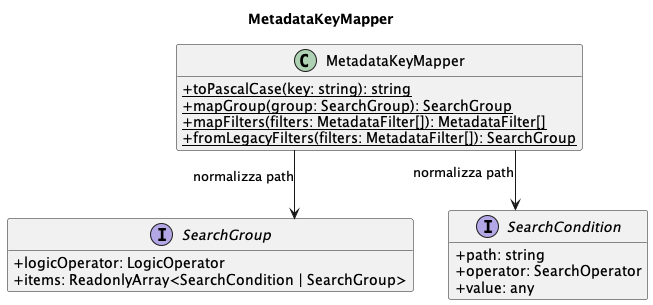

The diagram above was rendered by PlantUML. Its source (embedded in the PNG):
@startuml
title MetadataKeyMapper

skinparam classAttributeIconSize 0
skinparam linetype ortho
hide empty members

class MetadataKeyMapper {
    + {static} toPascalCase(key: string): string
    + {static} mapGroup(group: SearchGroup): SearchGroup
    + {static} mapFilters(filters: MetadataFilter[]): MetadataFilter[]
    + {static} fromLegacyFilters(filters: MetadataFilter[]): SearchGroup
}
interface SearchGroup {
    + logicOperator: LogicOperator
    + items: ReadonlyArray<SearchCondition | SearchGroup>
}
interface SearchCondition {
    + path: string
    + operator: SearchOperator
    + value: any
}

MetadataKeyMapper --> SearchGroup    : normalizza path
MetadataKeyMapper --> SearchCondition : normalizza path

@enduml